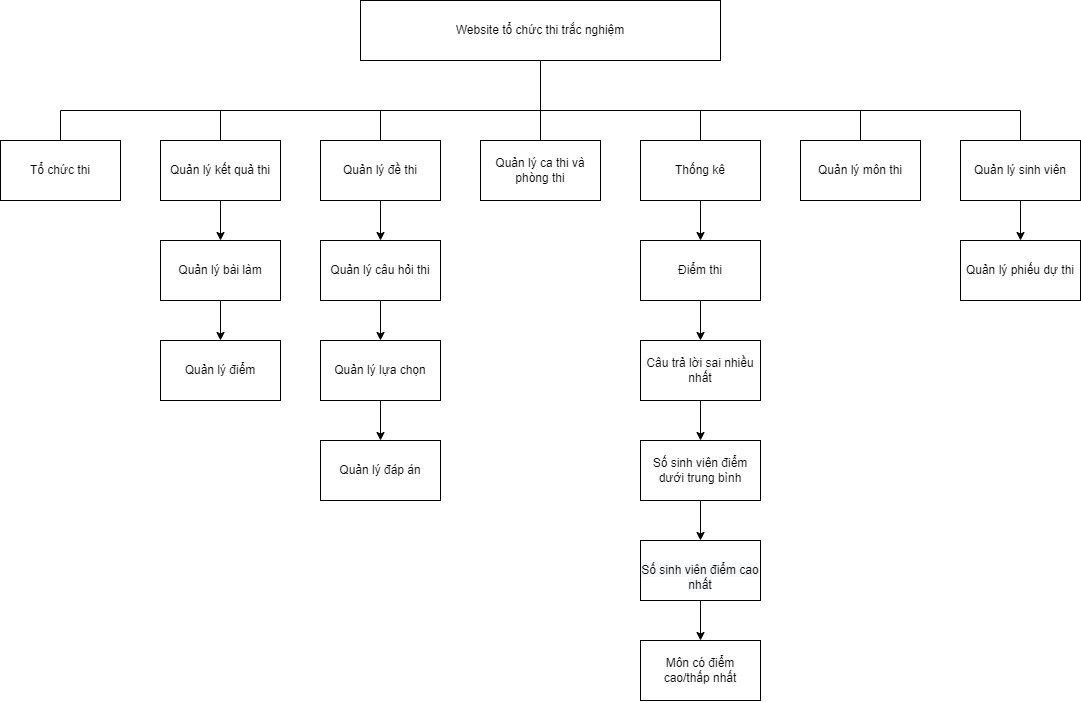

The diagram above was exported from draw.io. Its source (the exported page's mxGraphModel, read from the mxfile embedded in the PNG):
<mxGraphModel dx="1483" dy="827" grid="1" gridSize="10" guides="1" tooltips="1" connect="1" arrows="1" fold="1" page="1" pageScale="1" pageWidth="1169" pageHeight="1654" math="0" shadow="0">
  <root>
    <mxCell id="0" />
    <mxCell id="1" parent="0" />
    <mxCell id="_xWYU1mQ_w2rBObpKYgt-1" value="Website tổ chức thi trắc nghiệm" style="rounded=0;whiteSpace=wrap;html=1;" parent="1" vertex="1">
      <mxGeometry x="400" width="360" height="60" as="geometry" />
    </mxCell>
    <mxCell id="0uK5O6j6Z-IVz14xGSfs-3" style="edgeStyle=orthogonalEdgeStyle;rounded=0;orthogonalLoop=1;jettySize=auto;html=1;exitX=0.5;exitY=1;exitDx=0;exitDy=0;" edge="1" parent="1" source="_xWYU1mQ_w2rBObpKYgt-6" target="zT_fUxN9zqdRCxG7jGsH-1">
      <mxGeometry relative="1" as="geometry" />
    </mxCell>
    <mxCell id="_xWYU1mQ_w2rBObpKYgt-6" value="Quản lý&amp;nbsp;câu hỏi thi" style="rounded=0;whiteSpace=wrap;html=1;" parent="1" vertex="1">
      <mxGeometry x="360" y="240" width="120" height="60" as="geometry" />
    </mxCell>
    <mxCell id="0uK5O6j6Z-IVz14xGSfs-9" style="edgeStyle=orthogonalEdgeStyle;rounded=0;orthogonalLoop=1;jettySize=auto;html=1;entryX=0.5;entryY=0;entryDx=0;entryDy=0;" edge="1" parent="1" source="_xWYU1mQ_w2rBObpKYgt-7" target="0uK5O6j6Z-IVz14xGSfs-6">
      <mxGeometry relative="1" as="geometry" />
    </mxCell>
    <mxCell id="_xWYU1mQ_w2rBObpKYgt-7" value="Quản lý kết quả thi" style="rounded=0;whiteSpace=wrap;html=1;" parent="1" vertex="1">
      <mxGeometry x="200" y="140" width="120" height="60" as="geometry" />
    </mxCell>
    <mxCell id="zT_fUxN9zqdRCxG7jGsH-74" style="edgeStyle=orthogonalEdgeStyle;rounded=0;orthogonalLoop=1;jettySize=auto;html=1;exitX=0.5;exitY=1;exitDx=0;exitDy=0;" parent="1" source="_xWYU1mQ_w2rBObpKYgt-8" target="zT_fUxN9zqdRCxG7jGsH-5" edge="1">
      <mxGeometry relative="1" as="geometry" />
    </mxCell>
    <mxCell id="_xWYU1mQ_w2rBObpKYgt-8" value="Thống kê" style="rounded=0;whiteSpace=wrap;html=1;" parent="1" vertex="1">
      <mxGeometry x="680" y="140" width="120" height="60" as="geometry" />
    </mxCell>
    <mxCell id="zT_fUxN9zqdRCxG7jGsH-65" style="edgeStyle=orthogonalEdgeStyle;rounded=0;orthogonalLoop=1;jettySize=auto;html=1;entryX=0.5;entryY=0;entryDx=0;entryDy=0;" parent="1" source="zT_fUxN9zqdRCxG7jGsH-1" target="zT_fUxN9zqdRCxG7jGsH-7" edge="1">
      <mxGeometry relative="1" as="geometry" />
    </mxCell>
    <mxCell id="zT_fUxN9zqdRCxG7jGsH-1" value="Quản lý lựa chọn" style="rounded=0;whiteSpace=wrap;html=1;" parent="1" vertex="1">
      <mxGeometry x="360" y="340" width="120" height="60" as="geometry" />
    </mxCell>
    <mxCell id="zT_fUxN9zqdRCxG7jGsH-73" style="edgeStyle=orthogonalEdgeStyle;rounded=0;orthogonalLoop=1;jettySize=auto;html=1;exitX=0.5;exitY=1;exitDx=0;exitDy=0;" parent="1" source="zT_fUxN9zqdRCxG7jGsH-5" target="zT_fUxN9zqdRCxG7jGsH-10" edge="1">
      <mxGeometry relative="1" as="geometry" />
    </mxCell>
    <mxCell id="zT_fUxN9zqdRCxG7jGsH-5" value="Điểm thi" style="rounded=0;whiteSpace=wrap;html=1;" parent="1" vertex="1">
      <mxGeometry x="680" y="240" width="120" height="60" as="geometry" />
    </mxCell>
    <mxCell id="0uK5O6j6Z-IVz14xGSfs-2" style="edgeStyle=orthogonalEdgeStyle;rounded=0;orthogonalLoop=1;jettySize=auto;html=1;exitX=0.5;exitY=1;exitDx=0;exitDy=0;" edge="1" parent="1" source="zT_fUxN9zqdRCxG7jGsH-6" target="_xWYU1mQ_w2rBObpKYgt-6">
      <mxGeometry relative="1" as="geometry" />
    </mxCell>
    <mxCell id="zT_fUxN9zqdRCxG7jGsH-6" value="Quản lý đề thi" style="rounded=0;whiteSpace=wrap;html=1;" parent="1" vertex="1">
      <mxGeometry x="360" y="140" width="120" height="60" as="geometry" />
    </mxCell>
    <mxCell id="zT_fUxN9zqdRCxG7jGsH-7" value="Quản lý đáp án" style="rounded=0;whiteSpace=wrap;html=1;" parent="1" vertex="1">
      <mxGeometry x="360" y="440" width="120" height="60" as="geometry" />
    </mxCell>
    <mxCell id="zT_fUxN9zqdRCxG7jGsH-72" style="edgeStyle=orthogonalEdgeStyle;rounded=0;orthogonalLoop=1;jettySize=auto;html=1;exitX=0.5;exitY=1;exitDx=0;exitDy=0;" parent="1" source="zT_fUxN9zqdRCxG7jGsH-10" target="zT_fUxN9zqdRCxG7jGsH-15" edge="1">
      <mxGeometry relative="1" as="geometry" />
    </mxCell>
    <mxCell id="zT_fUxN9zqdRCxG7jGsH-10" value="Câu trả lời sai nhiều nhất" style="rounded=0;whiteSpace=wrap;html=1;" parent="1" vertex="1">
      <mxGeometry x="680" y="340" width="120" height="60" as="geometry" />
    </mxCell>
    <mxCell id="zT_fUxN9zqdRCxG7jGsH-13" value="Quản lý điểm" style="rounded=0;whiteSpace=wrap;html=1;" parent="1" vertex="1">
      <mxGeometry x="200" y="340" width="120" height="60" as="geometry" />
    </mxCell>
    <mxCell id="zT_fUxN9zqdRCxG7jGsH-75" style="edgeStyle=orthogonalEdgeStyle;rounded=0;orthogonalLoop=1;jettySize=auto;html=1;exitX=0.5;exitY=1;exitDx=0;exitDy=0;" parent="1" source="zT_fUxN9zqdRCxG7jGsH-14" target="zT_fUxN9zqdRCxG7jGsH-18" edge="1">
      <mxGeometry relative="1" as="geometry" />
    </mxCell>
    <mxCell id="zT_fUxN9zqdRCxG7jGsH-14" value="Quản lý sinh viên" style="rounded=0;whiteSpace=wrap;html=1;" parent="1" vertex="1">
      <mxGeometry x="1000" y="140" width="120" height="60" as="geometry" />
    </mxCell>
    <mxCell id="zT_fUxN9zqdRCxG7jGsH-71" style="edgeStyle=orthogonalEdgeStyle;rounded=0;orthogonalLoop=1;jettySize=auto;html=1;exitX=0.5;exitY=1;exitDx=0;exitDy=0;entryX=0.5;entryY=0;entryDx=0;entryDy=0;" parent="1" source="zT_fUxN9zqdRCxG7jGsH-15" target="zT_fUxN9zqdRCxG7jGsH-20" edge="1">
      <mxGeometry relative="1" as="geometry" />
    </mxCell>
    <mxCell id="zT_fUxN9zqdRCxG7jGsH-15" value="Số sinh viên điểm dưới trung bình" style="rounded=0;whiteSpace=wrap;html=1;" parent="1" vertex="1">
      <mxGeometry x="680" y="440" width="120" height="60" as="geometry" />
    </mxCell>
    <mxCell id="zT_fUxN9zqdRCxG7jGsH-17" value="Quản lý môn thi" style="rounded=0;whiteSpace=wrap;html=1;" parent="1" vertex="1">
      <mxGeometry x="840" y="140" width="120" height="60" as="geometry" />
    </mxCell>
    <mxCell id="zT_fUxN9zqdRCxG7jGsH-18" value="Quản lý phiếu dự thi" style="rounded=0;whiteSpace=wrap;html=1;" parent="1" vertex="1">
      <mxGeometry x="1000" y="240" width="120" height="60" as="geometry" />
    </mxCell>
    <mxCell id="zT_fUxN9zqdRCxG7jGsH-77" style="edgeStyle=orthogonalEdgeStyle;rounded=0;orthogonalLoop=1;jettySize=auto;html=1;exitX=0.5;exitY=1;exitDx=0;exitDy=0;" parent="1" source="zT_fUxN9zqdRCxG7jGsH-20" target="zT_fUxN9zqdRCxG7jGsH-76" edge="1">
      <mxGeometry relative="1" as="geometry" />
    </mxCell>
    <mxCell id="zT_fUxN9zqdRCxG7jGsH-20" value="&lt;br&gt;&lt;span style=&quot;color: rgb(0, 0, 0); font-family: Helvetica; font-size: 12px; font-style: normal; font-variant-ligatures: normal; font-variant-caps: normal; font-weight: 400; letter-spacing: normal; orphans: 2; text-align: center; text-indent: 0px; text-transform: none; widows: 2; word-spacing: 0px; -webkit-text-stroke-width: 0px; background-color: rgb(248, 249, 250); text-decoration-thickness: initial; text-decoration-style: initial; text-decoration-color: initial; float: none; display: inline !important;&quot;&gt;Số sinh viên điểm cao nhất&lt;/span&gt;&lt;br&gt;" style="rounded=0;whiteSpace=wrap;html=1;" parent="1" vertex="1">
      <mxGeometry x="680" y="540" width="120" height="60" as="geometry" />
    </mxCell>
    <mxCell id="zT_fUxN9zqdRCxG7jGsH-46" value="" style="endArrow=none;html=1;rounded=0;" parent="1" edge="1">
      <mxGeometry width="50" height="50" relative="1" as="geometry">
        <mxPoint x="100" y="110" as="sourcePoint" />
        <mxPoint x="1060" y="110" as="targetPoint" />
      </mxGeometry>
    </mxCell>
    <mxCell id="zT_fUxN9zqdRCxG7jGsH-52" value="" style="endArrow=none;html=1;rounded=0;entryX=0.5;entryY=0;entryDx=0;entryDy=0;" parent="1" target="_xWYU1mQ_w2rBObpKYgt-7" edge="1">
      <mxGeometry width="50" height="50" relative="1" as="geometry">
        <mxPoint x="260" y="110" as="sourcePoint" />
        <mxPoint x="270" y="130" as="targetPoint" />
      </mxGeometry>
    </mxCell>
    <mxCell id="zT_fUxN9zqdRCxG7jGsH-56" value="" style="endArrow=none;html=1;rounded=0;exitX=0.5;exitY=0;exitDx=0;exitDy=0;" parent="1" edge="1">
      <mxGeometry width="50" height="50" relative="1" as="geometry">
        <mxPoint x="580" y="140" as="sourcePoint" />
        <mxPoint x="580" y="110" as="targetPoint" />
      </mxGeometry>
    </mxCell>
    <mxCell id="zT_fUxN9zqdRCxG7jGsH-57" value="" style="endArrow=none;html=1;rounded=0;exitX=0.5;exitY=0;exitDx=0;exitDy=0;" parent="1" source="_xWYU1mQ_w2rBObpKYgt-8" edge="1">
      <mxGeometry width="50" height="50" relative="1" as="geometry">
        <mxPoint x="520" y="310" as="sourcePoint" />
        <mxPoint x="740" y="110" as="targetPoint" />
      </mxGeometry>
    </mxCell>
    <mxCell id="zT_fUxN9zqdRCxG7jGsH-58" value="" style="endArrow=none;html=1;rounded=0;exitX=0.5;exitY=0;exitDx=0;exitDy=0;" parent="1" source="zT_fUxN9zqdRCxG7jGsH-17" edge="1">
      <mxGeometry width="50" height="50" relative="1" as="geometry">
        <mxPoint x="520" y="310" as="sourcePoint" />
        <mxPoint x="900" y="110" as="targetPoint" />
      </mxGeometry>
    </mxCell>
    <mxCell id="zT_fUxN9zqdRCxG7jGsH-59" value="" style="endArrow=none;html=1;rounded=0;exitX=0.5;exitY=0;exitDx=0;exitDy=0;" parent="1" source="zT_fUxN9zqdRCxG7jGsH-14" edge="1">
      <mxGeometry width="50" height="50" relative="1" as="geometry">
        <mxPoint x="520" y="310" as="sourcePoint" />
        <mxPoint x="1060" y="110" as="targetPoint" />
      </mxGeometry>
    </mxCell>
    <mxCell id="zT_fUxN9zqdRCxG7jGsH-60" value="" style="endArrow=none;html=1;rounded=0;" parent="1" source="_xWYU1mQ_w2rBObpKYgt-1" edge="1">
      <mxGeometry width="50" height="50" relative="1" as="geometry">
        <mxPoint x="520" y="310" as="sourcePoint" />
        <mxPoint x="580" y="110" as="targetPoint" />
      </mxGeometry>
    </mxCell>
    <mxCell id="zT_fUxN9zqdRCxG7jGsH-76" value="Môn có điểm cao/thấp nhất" style="rounded=0;whiteSpace=wrap;html=1;" parent="1" vertex="1">
      <mxGeometry x="680" y="640" width="120" height="60" as="geometry" />
    </mxCell>
    <mxCell id="0uK5O6j6Z-IVz14xGSfs-4" value="" style="endArrow=none;html=1;rounded=0;exitX=0.5;exitY=0;exitDx=0;exitDy=0;" edge="1" parent="1" source="zT_fUxN9zqdRCxG7jGsH-6">
      <mxGeometry width="50" height="50" relative="1" as="geometry">
        <mxPoint x="590" y="150" as="sourcePoint" />
        <mxPoint x="420" y="110" as="targetPoint" />
        <Array as="points" />
      </mxGeometry>
    </mxCell>
    <mxCell id="0uK5O6j6Z-IVz14xGSfs-5" value="Quản lý ca thi và phòng thi" style="rounded=0;whiteSpace=wrap;html=1;" vertex="1" parent="1">
      <mxGeometry x="520" y="140" width="120" height="60" as="geometry" />
    </mxCell>
    <mxCell id="0uK5O6j6Z-IVz14xGSfs-10" style="edgeStyle=orthogonalEdgeStyle;rounded=0;orthogonalLoop=1;jettySize=auto;html=1;exitX=0.5;exitY=1;exitDx=0;exitDy=0;entryX=0.5;entryY=0;entryDx=0;entryDy=0;" edge="1" parent="1" source="0uK5O6j6Z-IVz14xGSfs-6" target="zT_fUxN9zqdRCxG7jGsH-13">
      <mxGeometry relative="1" as="geometry" />
    </mxCell>
    <mxCell id="0uK5O6j6Z-IVz14xGSfs-6" value="Quản lý bài làm" style="rounded=0;whiteSpace=wrap;html=1;" vertex="1" parent="1">
      <mxGeometry x="200" y="240" width="120" height="60" as="geometry" />
    </mxCell>
    <mxCell id="0uK5O6j6Z-IVz14xGSfs-7" value="" style="endArrow=none;html=1;rounded=0;entryX=0.5;entryY=0;entryDx=0;entryDy=0;" edge="1" parent="1" target="0uK5O6j6Z-IVz14xGSfs-11">
      <mxGeometry width="50" height="50" relative="1" as="geometry">
        <mxPoint x="100" y="110" as="sourcePoint" />
        <mxPoint x="110" y="170" as="targetPoint" />
      </mxGeometry>
    </mxCell>
    <mxCell id="0uK5O6j6Z-IVz14xGSfs-11" value="Tổ chức thi" style="rounded=0;whiteSpace=wrap;html=1;" vertex="1" parent="1">
      <mxGeometry x="40" y="140" width="120" height="60" as="geometry" />
    </mxCell>
  </root>
</mxGraphModel>